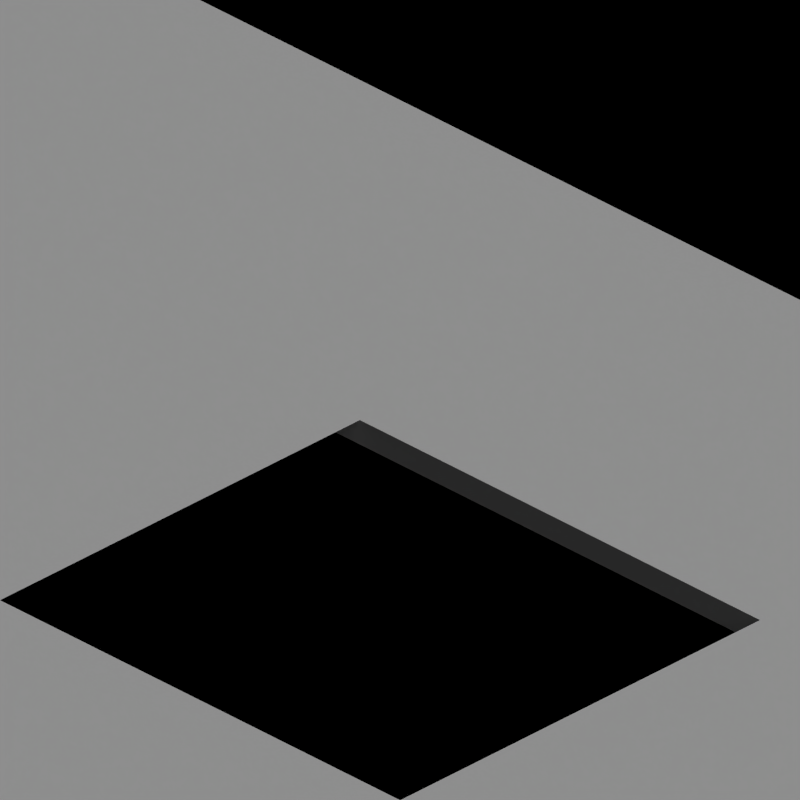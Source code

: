 # Source: canals.blend  (saved by Blender 2.63.0; exported with 4.5.12 LTS)
import bpy
from mathutils import Matrix  # noqa: F401  (used for matrix-valued properties, if any)

bpy.ops.wm.read_factory_settings(use_empty=True)
scene = bpy.context.scene
scene.name = 'Scene'

# ---- collections
col_collection_1 = bpy.data.collections.new('Collection 1'); scene.collection.children.link(col_collection_1)
col_collection_2 = bpy.data.collections.new('Collection 2'); scene.collection.children.link(col_collection_2)

# ---- materials (node trees are filled in below, after node groups)
mat_special_shadowonlybackground = bpy.data.materials.new('Special_ShadowOnlyBackground')
mat_special_background = bpy.data.materials.new('Special_Background')
mat_toyland_greylight = bpy.data.materials.new('Toyland_GreyLight')
mat_water_toyland = bpy.data.materials.new('Water_Toyland')

# ---- material node trees

# ---- world
world_world = bpy.data.worlds.new('World'); scene.world = world_world
world_world.color = (0.0, 0.0, 0.0)
world_world.use_sun_shadow = False
world_world.sun_shadow_jitter_overblur = 0.0
world_world.cycles.sampling_method = 'MANUAL'
world_world.cycles.sample_map_resolution = 256
world_world.light_settings.ao_factor = 0.5

# ---- cameras
cam_camera = bpy.data.cameras.new('Camera')
cam_camera.type = 'ORTHO'
cam_camera.clip_end = 100.0
cam_camera.lens = 35.0
cam_camera.sensor_width = 32.0
cam_camera.sensor_height = 18.0
cam_camera.ortho_scale = 2.828
cam_camera.dof.focus_distance = 0.0
cam_camera.dof.aperture_fstop = 128.0

# ---- lights
light_lamp = bpy.data.lights.new('Lamp', 'SUN')
light_lamp.transmission_factor = 0.0
light_lamp.cutoff_distance = 30.0
light_lamp.use_shadow = False
light_lamp.angle = 1.571
light_lamp.energy = 1.0
light_lamp.shadow_buffer_clip_start = 1.001
light_lamp.shadow_soft_size = 1.0
light_lamp.shadow_cascade_max_distance = 1000.0
light_lamp.cycles.use_multiple_importance_sampling = False
light_lamp_001 = bpy.data.lights.new('Lamp.001', 'SUN')
light_lamp_001.transmission_factor = 0.0
light_lamp_001.cutoff_distance = 30.0
light_lamp_001.angle = 1.571
light_lamp_001.energy = 1.0
light_lamp_001.shadow_buffer_clip_start = 1.001
light_lamp_001.shadow_soft_size = 1.0
light_lamp_001.shadow_cascade_max_distance = 1000.0
light_lamp_001.cycles.use_multiple_importance_sampling = False

# ---- meshes
me_plane_003 = bpy.data.meshes.new('Plane.003')
me_plane_003.from_pydata([(1.0, 0.6, 0.0), (0.6, 0.6, 0.0), (1.0, 1.0, 0.0), (0.6, 1.0, 0.0), (1.0, 2.5, 0.0), (0.6, 2.5, 0.0), (1.0, -2.5, 0.0), (0.6, -2.5, 0.0), (2.5, 0.6, 0.0), (2.5, 1.0, 0.0), (2.5, 2.5, 0.0), (2.5, -2.5, 0.0), (-2.5, 0.6, 0.0), (-2.5, 1.0, 0.0), (-2.5, 2.5, 0.0), (-2.5, -2.5, 0.0)], [], [(4, 5, 3, 2), (0, 1, 7, 6), (11, 8, 0, 6), (9, 10, 4, 2), (8, 9, 2, 0), (14, 13, 3, 5), (13, 12, 1, 3), (12, 15, 7, 1)])
me_plane_003.polygons.foreach_set('material_index', [1, 1, 1, 1, 1, 1, 1, 1])
me_plane_003.materials.append(mat_special_shadowonlybackground)
me_plane_003.materials.append(mat_special_background)
me_plane_003.use_remesh_preserve_volume = False
me_plane_003.use_remesh_preserve_attributes = False
me_plane_003.use_mirror_vertex_groups = False
me_plane_003.update()
me_plane_001 = bpy.data.meshes.new('Plane.001')
me_plane_001.from_pydata([(1.0, 0.6, 0.0), (0.6, 0.6, 0.0), (1.0, 1.0, 0.0), (0.6, 1.0, 0.0), (1.0, 2.5, 0.0), (0.6, 2.5, 0.0), (1.0, -2.5, 0.0), (0.6, -2.5, 0.0), (2.5, 0.6, 0.0), (2.5, 1.0, 0.0), (2.5, 2.5, 0.0), (2.5, -2.5, 0.0), (-2.5, 0.6, 0.0), (-2.5, 1.0, 0.0), (-2.5, 2.5, 0.0), (-2.5, -2.5, 0.0)], [], [(4, 5, 3, 2), (0, 1, 7, 6), (11, 8, 0, 6), (9, 10, 4, 2), (8, 9, 2, 0), (14, 13, 3, 5), (13, 12, 1, 3), (12, 15, 7, 1)])
me_plane_001.polygons.foreach_set('material_index', [1, 1, 1, 1, 1, 1, 1, 1])
me_plane_001.materials.append(mat_special_shadowonlybackground)
me_plane_001.materials.append(mat_special_background)
me_plane_001.use_remesh_preserve_volume = False
me_plane_001.use_remesh_preserve_attributes = False
me_plane_001.use_mirror_vertex_groups = False
me_plane_001.update()
me_plane_005 = bpy.data.meshes.new('Plane.005')
me_plane_005.from_pydata([(0.6, 0.8, -0.1225), (0.6, 1.0, -0.1225), (0.8, 1.0, -0.1225), (0.8, 0.8, -0.1225), (0.6, 0.8, -7.451e-08), (0.6, 1.0, -7.451e-08), (0.8, 1.0, -7.451e-08), (0.8, 0.8, -7.451e-08), (1.0, 1.0, -0.1225), (1.0, 0.8, -0.1225), (1.0, 1.0, -7.451e-08), (1.0, 0.8, -7.451e-08), (0.8, 0.6, -0.1225), (0.8, 0.6, -7.451e-08), (1.0, 0.6, -0.1225), (1.0, 0.6, -7.451e-08), (0.4, 0.8, -0.1225), (0.4, 0.8, -7.451e-08), (0.8, 0.4, -0.1225), (0.8, 0.4, -7.451e-08)], [], [(4, 5, 1, 0), (5, 6, 2, 1), (7, 3, 12, 13), (7, 4, 0, 3), (0, 1, 2, 3), (7, 6, 5, 4), (10, 11, 9, 8), (10, 8, 2, 6), (3, 2, 8, 9), (6, 7, 11, 10), (13, 12, 14, 15), (3, 9, 14, 12), (11, 7, 13, 15), (15, 14, 9, 11), (0, 4, 17, 16), (19, 18, 12, 13)])
me_plane_005.polygons.foreach_set('material_index', [0, 0, 0, 0, 0, 1, 0, 0, 0, 1, 0, 0, 1, 0, 0, 0])
me_plane_005.materials.append(mat_toyland_greylight)
me_plane_005.materials.append(mat_toyland_greylight)
me_plane_005.use_remesh_preserve_volume = False
me_plane_005.use_remesh_preserve_attributes = False
me_plane_005.use_mirror_vertex_groups = False
me_plane_005.update()
me_plane_004 = bpy.data.meshes.new('Plane.004')
me_plane_004.from_pydata([(0.6, 1.0, -0.1225), (0.8, 1.0, -0.1225), (0.8, 0.8, -0.1225), (0.6, 0.8, -7.451e-08), (0.6, 1.0, -7.451e-08), (0.8, 1.0, -7.451e-08), (0.8, 0.8, -7.451e-08), (1.0, 1.0, -0.1225), (1.0, 0.8, -0.1225), (0.8, 1.2, -0.1225), (0.8, 1.2, -7.451e-08), (1.0, 1.2, -0.1225), (1.2, 1.0, -0.1225), (1.2, 1.2, -0.1225), (0.6, 0.8, -0.1225), (1.2, 0.8, -0.1225), (0.4, 0.8, -0.1225), (0.4, 0.8, -7.451e-08)], [], [(4, 5, 1, 0), (5, 6, 2, 1), (6, 5, 4, 3), (2, 1, 7, 8), (9, 11, 7, 1), (5, 1, 9, 10), (13, 12, 7, 11), (3, 4, 0, 14), (6, 3, 14, 2), (14, 0, 1, 2), (8, 7, 12, 15), (14, 3, 17, 16)])
me_plane_004.polygons.foreach_set('material_index', [0, 0, 1, 2, 2, 0, 2, 0, 0, 0, 2, 0])
me_plane_004.materials.append(mat_toyland_greylight)
me_plane_004.materials.append(mat_toyland_greylight)
me_plane_004.materials.append(mat_water_toyland)
me_plane_004.use_remesh_preserve_volume = False
me_plane_004.use_remesh_preserve_attributes = False
me_plane_004.use_mirror_vertex_groups = False
me_plane_004.update()
me_plane_002 = bpy.data.meshes.new('Plane.002')
me_plane_002.from_pydata([(-1.0, 0.8, -0.1225), (-1.0, 1.0, -0.1225), (1.0, 1.0, -0.1225), (1.0, 0.8, -0.1225), (-1.0, 0.8, -7.451e-08), (-1.0, 1.0, -7.451e-08), (1.0, 1.0, -7.451e-08), (1.0, 0.8, -7.451e-08), (-1.3, 0.8, -0.1225), (1.3, 0.8, -0.1225), (-1.3, 0.8, -7.451e-08), (1.3, 0.8, -7.451e-08)], [], [(4, 5, 1, 0), (5, 6, 2, 1), (6, 7, 3, 2), (7, 4, 0, 3), (0, 1, 2, 3), (7, 6, 5, 4), (7, 3, 9, 11), (0, 4, 10, 8)])
me_plane_002.polygons.foreach_set('material_index', [0, 0, 0, 0, 0, 1, 0, 0])
me_plane_002.materials.append(mat_toyland_greylight)
me_plane_002.materials.append(mat_toyland_greylight)
me_plane_002.use_remesh_preserve_volume = False
me_plane_002.use_remesh_preserve_attributes = False
me_plane_002.use_mirror_vertex_groups = False
me_plane_002.update()
me_plane_000 = bpy.data.meshes.new('Plane.000')
me_plane_000.from_pydata([(1.0, -1.0, 0.0), (-1.0, -1.0, 0.0), (1.0, 1.0, 0.0), (-1.0, 1.0, 0.0), (1.0, 2.5, 0.0), (-1.0, 2.5, 0.0), (1.0, -2.5, 0.0), (-1.0, -2.5, 0.0), (2.5, -1.0, 0.0), (2.5, 1.0, 0.0), (2.5, 2.5, 0.0), (2.5, -2.5, 0.0), (-2.5, -1.0, 0.0), (-2.5, 1.0, 0.0), (-2.5, 2.5, 0.0), (-2.5, -2.5, 0.0)], [], [(4, 5, 3, 2), (0, 1, 7, 6), (11, 8, 0, 6), (9, 10, 4, 2), (8, 9, 2, 0), (14, 13, 3, 5), (13, 12, 1, 3), (12, 15, 7, 1)])
me_plane_000.polygons.foreach_set('material_index', [1, 1, 1, 1, 1, 1, 1, 1])
me_plane_000.materials.append(mat_special_shadowonlybackground)
me_plane_000.materials.append(mat_special_background)
me_plane_000.use_remesh_preserve_volume = False
me_plane_000.use_remesh_preserve_attributes = False
me_plane_000.use_mirror_vertex_groups = False
me_plane_000.update()

# ---- objects
ob_rotationcontrol = bpy.data.objects.new('RotationControl', None)
ob_cameratarget = bpy.data.objects.new('CameraTarget', None)
ob_camera = bpy.data.objects.new('Camera', cam_camera)
ob_lamp = bpy.data.objects.new('Lamp', light_lamp)
ob_plane_003 = bpy.data.objects.new('Plane.003', me_plane_003)
ob_plane_006 = bpy.data.objects.new('Plane.006', me_plane_001)
ob_plane_005 = bpy.data.objects.new('Plane.005', me_plane_005)
ob_plane_004 = bpy.data.objects.new('Plane.004', me_plane_004)
ob_plane_002 = bpy.data.objects.new('Plane.002', me_plane_002)
ob_plane_001 = bpy.data.objects.new('Plane.001', me_plane_000)
ob_lamp_001 = bpy.data.objects.new('Lamp.001', light_lamp_001)

# ---- transforms, parenting, visibility, modifiers, constraints
ob_rotationcontrol.location = (0.0, 0.0, 0.0)
ob_rotationcontrol.rotation_euler = (0.0, 0.0, 4.712)
ob_rotationcontrol.empty_image_offset = (0.0, 0.0)
ob_rotationcontrol.lineart.crease_threshold = 0.0
ob_cameratarget.parent = ob_rotationcontrol
ob_cameratarget.location = (0.0, 0.0, 0.817)
ob_cameratarget.empty_image_offset = (0.0, 0.0)
ob_cameratarget.lineart.crease_threshold = 0.0
ob_camera.parent = ob_cameratarget
ob_camera.location = (1.0, 1.0, 0.817)
ob_camera.rotation_euler = (1.109, 0.01082, 0.8149)
ob_camera.lock_rotations_4d = False
ob_camera.empty_display_type = 'ARROWS'
ob_camera.color = (0.0, 0.0, 0.0, 0.0)
ob_camera.display_type = 'WIRE'
ob_camera.lineart.crease_threshold = 0.0
_c = ob_camera.constraints.new('TRACK_TO'); _c.name = 'TrackTo'
_c.target = ob_cameratarget
ob_lamp.parent = ob_rotationcontrol
ob_lamp.location = (-1.0, 2.0, 0.8)
ob_lamp.lock_rotations_4d = False
ob_lamp.empty_display_type = 'ARROWS'
ob_lamp.color = (0.0, 0.0, 0.0, 0.0)
ob_lamp.lineart.crease_threshold = 0.0
_c = ob_lamp.constraints.new('TRACK_TO'); _c.name = 'TrackTo'
_c.target = ob_rotationcontrol
ob_plane_003.location = (-10.0, 0.0, 0.0)
ob_plane_003.scale = (1.0, 1.0, 0.8166)
ob_plane_003.lineart.crease_threshold = 0.0
ob_plane_006.location = (-5.0, 0.0, 0.0)
ob_plane_006.scale = (1.0, 1.0, 0.8166)
ob_plane_006.lineart.crease_threshold = 0.0
ob_plane_005.location = (-10.0, 0.0, 0.0)
ob_plane_005.scale = (1.0, 1.0, 0.8166)
ob_plane_005.lineart.crease_threshold = 0.0
ob_plane_004.location = (-5.0, 0.0, 0.0)
ob_plane_004.scale = (1.0, 1.0, 0.8166)
ob_plane_004.lineart.crease_threshold = 0.0
ob_plane_002.location = (0.0, 0.0, 0.0)
ob_plane_002.scale = (1.0, 1.0, 0.8166)
ob_plane_002.lineart.crease_threshold = 0.0
ob_plane_001.location = (0.0, 0.0, 0.0)
ob_plane_001.scale = (1.0, 1.0, 0.8166)
ob_plane_001.lineart.crease_threshold = 0.0
ob_lamp_001.parent = ob_rotationcontrol
ob_lamp_001.location = (-1.0, 2.0, 2.0)
ob_lamp_001.lock_rotations_4d = False
ob_lamp_001.empty_display_type = 'ARROWS'
ob_lamp_001.color = (0.0, 0.0, 0.0, 0.0)
ob_lamp_001.lineart.crease_threshold = 0.0
_c = ob_lamp_001.constraints.new('TRACK_TO'); _c.name = 'TrackTo'
_c.target = ob_rotationcontrol

# ---- collection membership
col_collection_1.objects.link(ob_rotationcontrol)
col_collection_1.objects.link(ob_cameratarget)
col_collection_1.objects.link(ob_camera)
col_collection_1.objects.link(ob_lamp)
col_collection_2.objects.link(ob_plane_003)
col_collection_2.objects.link(ob_plane_006)
col_collection_2.objects.link(ob_plane_005)
col_collection_2.objects.link(ob_plane_004)
col_collection_2.objects.link(ob_plane_002)
col_collection_2.objects.link(ob_plane_001)
col_collection_2.objects.link(ob_lamp_001)

# ---- scene / render settings (as saved in the file)
scene.camera = ob_camera
scene.frame_start = 1; scene.frame_end = 12; scene.frame_set(4)
scene.render.engine = 'BLENDER_EEVEE_NEXT'
scene.render.image_settings.compression = 90
scene.render.resolution_x = 256
scene.render.resolution_y = 256
scene.render.dither_intensity = 0.0
scene.render.bake_margin = 2
scene.render.bake_bias = 0.0
scene.cycles.use_denoising = False
scene.cycles.samples = 10
scene.cycles.sampling_pattern = 'TABULATED_SOBOL'
scene.cycles.light_sampling_threshold = 0.0
scene.cycles.use_adaptive_sampling = False
scene.cycles.use_light_tree = False
scene.cycles.blur_glossy = 0.0
scene.cycles.volume_bounces = 1
scene.cycles.pixel_filter_type = 'GAUSSIAN'
scene.cycles.sample_clamp_indirect = 0.0
scene.view_settings.view_transform = 'Standard'
bpy.context.view_layer.update()
